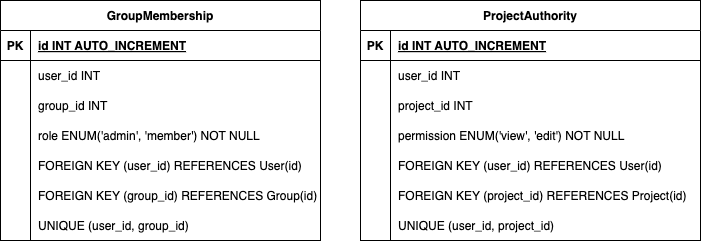

The diagram above was exported from draw.io. Its source (the exported page's mxGraphModel, read from the mxfile embedded in the PNG):
<mxGraphModel dx="589" dy="2199" grid="1" gridSize="10" guides="1" tooltips="1" connect="1" arrows="1" fold="1" page="1" pageScale="1" pageWidth="827" pageHeight="1169" math="0" shadow="0">
  <root>
    <mxCell id="0" />
    <mxCell id="1" parent="0" />
    <mxCell id="2" value="GroupMembership" style="shape=table;startSize=30;container=1;collapsible=1;childLayout=tableLayout;fixedRows=1;rowLines=0;fontStyle=1;align=center;resizeLast=1;swimlaneFillColor=#FFFFFF;" vertex="1" parent="1">
      <mxGeometry x="2140" y="-540" width="320" height="240" as="geometry" />
    </mxCell>
    <mxCell id="3" value="" style="shape=tableRow;horizontal=0;startSize=0;swimlaneHead=0;swimlaneBody=0;fillColor=none;collapsible=0;dropTarget=0;points=[[0,0.5],[1,0.5]];portConstraint=eastwest;strokeColor=inherit;top=0;left=0;right=0;bottom=1;swimlaneFillColor=#FFFFFF;" vertex="1" parent="2">
      <mxGeometry y="30" width="320" height="30" as="geometry" />
    </mxCell>
    <mxCell id="4" value="PK" style="shape=partialRectangle;overflow=hidden;connectable=0;fillColor=none;strokeColor=inherit;top=0;left=0;bottom=0;right=0;fontStyle=1;swimlaneFillColor=#FFFFFF;" vertex="1" parent="3">
      <mxGeometry width="30" height="30" as="geometry">
        <mxRectangle width="30" height="30" as="alternateBounds" />
      </mxGeometry>
    </mxCell>
    <mxCell id="5" value="id INT  AUTO_INCREMENT" style="shape=partialRectangle;overflow=hidden;connectable=0;fillColor=none;align=left;strokeColor=inherit;top=0;left=0;bottom=0;right=0;spacingLeft=6;fontStyle=5;swimlaneFillColor=#FFFFFF;" vertex="1" parent="3">
      <mxGeometry x="30" width="290" height="30" as="geometry">
        <mxRectangle width="290" height="30" as="alternateBounds" />
      </mxGeometry>
    </mxCell>
    <mxCell id="6" value="" style="shape=tableRow;horizontal=0;startSize=0;swimlaneHead=0;swimlaneBody=0;fillColor=none;collapsible=0;dropTarget=0;points=[[0,0.5],[1,0.5]];portConstraint=eastwest;strokeColor=inherit;top=0;left=0;right=0;bottom=0;swimlaneFillColor=#FFFFFF;" vertex="1" parent="2">
      <mxGeometry y="60" width="320" height="30" as="geometry" />
    </mxCell>
    <mxCell id="7" value="" style="shape=partialRectangle;overflow=hidden;connectable=0;fillColor=none;strokeColor=inherit;top=0;left=0;bottom=0;right=0;swimlaneFillColor=#FFFFFF;" vertex="1" parent="6">
      <mxGeometry width="30" height="30" as="geometry">
        <mxRectangle width="30" height="30" as="alternateBounds" />
      </mxGeometry>
    </mxCell>
    <mxCell id="8" value="user_id INT" style="shape=partialRectangle;overflow=hidden;connectable=0;fillColor=none;align=left;strokeColor=inherit;top=0;left=0;bottom=0;right=0;spacingLeft=6;swimlaneFillColor=#FFFFFF;" vertex="1" parent="6">
      <mxGeometry x="30" width="290" height="30" as="geometry">
        <mxRectangle width="290" height="30" as="alternateBounds" />
      </mxGeometry>
    </mxCell>
    <mxCell id="9" value="" style="shape=tableRow;horizontal=0;startSize=0;swimlaneHead=0;swimlaneBody=0;fillColor=none;collapsible=0;dropTarget=0;points=[[0,0.5],[1,0.5]];portConstraint=eastwest;strokeColor=inherit;top=0;left=0;right=0;bottom=0;swimlaneFillColor=#FFFFFF;" vertex="1" parent="2">
      <mxGeometry y="90" width="320" height="30" as="geometry" />
    </mxCell>
    <mxCell id="10" value="" style="shape=partialRectangle;overflow=hidden;connectable=0;fillColor=none;strokeColor=inherit;top=0;left=0;bottom=0;right=0;swimlaneFillColor=#FFFFFF;" vertex="1" parent="9">
      <mxGeometry width="30" height="30" as="geometry">
        <mxRectangle width="30" height="30" as="alternateBounds" />
      </mxGeometry>
    </mxCell>
    <mxCell id="11" value="group_id INT" style="shape=partialRectangle;overflow=hidden;connectable=0;fillColor=none;align=left;strokeColor=inherit;top=0;left=0;bottom=0;right=0;spacingLeft=6;swimlaneFillColor=#FFFFFF;" vertex="1" parent="9">
      <mxGeometry x="30" width="290" height="30" as="geometry">
        <mxRectangle width="290" height="30" as="alternateBounds" />
      </mxGeometry>
    </mxCell>
    <mxCell id="12" value="" style="shape=tableRow;horizontal=0;startSize=0;swimlaneHead=0;swimlaneBody=0;fillColor=none;collapsible=0;dropTarget=0;points=[[0,0.5],[1,0.5]];portConstraint=eastwest;strokeColor=inherit;top=0;left=0;right=0;bottom=0;swimlaneFillColor=#FFFFFF;" vertex="1" parent="2">
      <mxGeometry y="120" width="320" height="30" as="geometry" />
    </mxCell>
    <mxCell id="13" value="" style="shape=partialRectangle;overflow=hidden;connectable=0;fillColor=none;strokeColor=inherit;top=0;left=0;bottom=0;right=0;swimlaneFillColor=#FFFFFF;" vertex="1" parent="12">
      <mxGeometry width="30" height="30" as="geometry">
        <mxRectangle width="30" height="30" as="alternateBounds" />
      </mxGeometry>
    </mxCell>
    <mxCell id="14" value="role ENUM('admin', 'member') NOT NULL" style="shape=partialRectangle;overflow=hidden;connectable=0;fillColor=none;align=left;strokeColor=inherit;top=0;left=0;bottom=0;right=0;spacingLeft=6;swimlaneFillColor=#FFFFFF;" vertex="1" parent="12">
      <mxGeometry x="30" width="290" height="30" as="geometry">
        <mxRectangle width="290" height="30" as="alternateBounds" />
      </mxGeometry>
    </mxCell>
    <mxCell id="15" value="" style="shape=tableRow;horizontal=0;startSize=0;swimlaneHead=0;swimlaneBody=0;fillColor=none;collapsible=0;dropTarget=0;points=[[0,0.5],[1,0.5]];portConstraint=eastwest;strokeColor=inherit;top=0;left=0;right=0;bottom=0;swimlaneFillColor=#FFFFFF;" vertex="1" parent="2">
      <mxGeometry y="150" width="320" height="30" as="geometry" />
    </mxCell>
    <mxCell id="16" value="" style="shape=partialRectangle;overflow=hidden;connectable=0;fillColor=none;strokeColor=inherit;top=0;left=0;bottom=0;right=0;swimlaneFillColor=#FFFFFF;" vertex="1" parent="15">
      <mxGeometry width="30" height="30" as="geometry">
        <mxRectangle width="30" height="30" as="alternateBounds" />
      </mxGeometry>
    </mxCell>
    <mxCell id="17" value="FOREIGN KEY (user_id) REFERENCES User(id)" style="shape=partialRectangle;overflow=hidden;connectable=0;fillColor=none;align=left;strokeColor=inherit;top=0;left=0;bottom=0;right=0;spacingLeft=6;swimlaneFillColor=#FFFFFF;" vertex="1" parent="15">
      <mxGeometry x="30" width="290" height="30" as="geometry">
        <mxRectangle width="290" height="30" as="alternateBounds" />
      </mxGeometry>
    </mxCell>
    <mxCell id="18" value="" style="shape=tableRow;horizontal=0;startSize=0;swimlaneHead=0;swimlaneBody=0;fillColor=none;collapsible=0;dropTarget=0;points=[[0,0.5],[1,0.5]];portConstraint=eastwest;strokeColor=inherit;top=0;left=0;right=0;bottom=0;swimlaneFillColor=#FFFFFF;" vertex="1" parent="2">
      <mxGeometry y="180" width="320" height="30" as="geometry" />
    </mxCell>
    <mxCell id="19" value="" style="shape=partialRectangle;overflow=hidden;connectable=0;fillColor=none;strokeColor=inherit;top=0;left=0;bottom=0;right=0;swimlaneFillColor=#FFFFFF;" vertex="1" parent="18">
      <mxGeometry width="30" height="30" as="geometry">
        <mxRectangle width="30" height="30" as="alternateBounds" />
      </mxGeometry>
    </mxCell>
    <mxCell id="20" value="FOREIGN KEY (group_id) REFERENCES Group(id)" style="shape=partialRectangle;overflow=hidden;connectable=0;fillColor=none;align=left;strokeColor=inherit;top=0;left=0;bottom=0;right=0;spacingLeft=6;swimlaneFillColor=#FFFFFF;" vertex="1" parent="18">
      <mxGeometry x="30" width="290" height="30" as="geometry">
        <mxRectangle width="290" height="30" as="alternateBounds" />
      </mxGeometry>
    </mxCell>
    <mxCell id="21" value="" style="shape=tableRow;horizontal=0;startSize=0;swimlaneHead=0;swimlaneBody=0;fillColor=none;collapsible=0;dropTarget=0;points=[[0,0.5],[1,0.5]];portConstraint=eastwest;strokeColor=inherit;top=0;left=0;right=0;bottom=0;swimlaneFillColor=#FFFFFF;" vertex="1" parent="2">
      <mxGeometry y="210" width="320" height="30" as="geometry" />
    </mxCell>
    <mxCell id="22" value="" style="shape=partialRectangle;overflow=hidden;connectable=0;fillColor=none;strokeColor=inherit;top=0;left=0;bottom=0;right=0;swimlaneFillColor=#FFFFFF;" vertex="1" parent="21">
      <mxGeometry width="30" height="30" as="geometry">
        <mxRectangle width="30" height="30" as="alternateBounds" />
      </mxGeometry>
    </mxCell>
    <mxCell id="23" value="UNIQUE (user_id, group_id)" style="shape=partialRectangle;overflow=hidden;connectable=0;fillColor=none;align=left;strokeColor=inherit;top=0;left=0;bottom=0;right=0;spacingLeft=6;swimlaneFillColor=#FFFFFF;" vertex="1" parent="21">
      <mxGeometry x="30" width="290" height="30" as="geometry">
        <mxRectangle width="290" height="30" as="alternateBounds" />
      </mxGeometry>
    </mxCell>
    <mxCell id="24" value="ProjectAuthority" style="shape=table;startSize=30;container=1;collapsible=1;childLayout=tableLayout;fixedRows=1;rowLines=0;fontStyle=1;align=center;resizeLast=1;swimlaneFillColor=#FFFFFF;" vertex="1" parent="1">
      <mxGeometry x="2500" y="-540" width="340" height="240" as="geometry" />
    </mxCell>
    <mxCell id="25" value="" style="shape=tableRow;horizontal=0;startSize=0;swimlaneHead=0;swimlaneBody=0;fillColor=none;collapsible=0;dropTarget=0;points=[[0,0.5],[1,0.5]];portConstraint=eastwest;strokeColor=inherit;top=0;left=0;right=0;bottom=1;swimlaneFillColor=#FFFFFF;" vertex="1" parent="24">
      <mxGeometry y="30" width="340" height="30" as="geometry" />
    </mxCell>
    <mxCell id="26" value="PK" style="shape=partialRectangle;overflow=hidden;connectable=0;fillColor=none;strokeColor=inherit;top=0;left=0;bottom=0;right=0;fontStyle=1;swimlaneFillColor=#FFFFFF;" vertex="1" parent="25">
      <mxGeometry width="30" height="30" as="geometry">
        <mxRectangle width="30" height="30" as="alternateBounds" />
      </mxGeometry>
    </mxCell>
    <mxCell id="27" value="id INT  AUTO_INCREMENT" style="shape=partialRectangle;overflow=hidden;connectable=0;fillColor=none;align=left;strokeColor=inherit;top=0;left=0;bottom=0;right=0;spacingLeft=6;fontStyle=5;swimlaneFillColor=#FFFFFF;" vertex="1" parent="25">
      <mxGeometry x="30" width="310" height="30" as="geometry">
        <mxRectangle width="310" height="30" as="alternateBounds" />
      </mxGeometry>
    </mxCell>
    <mxCell id="28" value="" style="shape=tableRow;horizontal=0;startSize=0;swimlaneHead=0;swimlaneBody=0;fillColor=none;collapsible=0;dropTarget=0;points=[[0,0.5],[1,0.5]];portConstraint=eastwest;strokeColor=inherit;top=0;left=0;right=0;bottom=0;swimlaneFillColor=#FFFFFF;" vertex="1" parent="24">
      <mxGeometry y="60" width="340" height="30" as="geometry" />
    </mxCell>
    <mxCell id="29" value="" style="shape=partialRectangle;overflow=hidden;connectable=0;fillColor=none;strokeColor=inherit;top=0;left=0;bottom=0;right=0;swimlaneFillColor=#FFFFFF;" vertex="1" parent="28">
      <mxGeometry width="30" height="30" as="geometry">
        <mxRectangle width="30" height="30" as="alternateBounds" />
      </mxGeometry>
    </mxCell>
    <mxCell id="30" value="user_id INT" style="shape=partialRectangle;overflow=hidden;connectable=0;fillColor=none;align=left;strokeColor=inherit;top=0;left=0;bottom=0;right=0;spacingLeft=6;swimlaneFillColor=#FFFFFF;" vertex="1" parent="28">
      <mxGeometry x="30" width="310" height="30" as="geometry">
        <mxRectangle width="310" height="30" as="alternateBounds" />
      </mxGeometry>
    </mxCell>
    <mxCell id="31" value="" style="shape=tableRow;horizontal=0;startSize=0;swimlaneHead=0;swimlaneBody=0;fillColor=none;collapsible=0;dropTarget=0;points=[[0,0.5],[1,0.5]];portConstraint=eastwest;strokeColor=inherit;top=0;left=0;right=0;bottom=0;swimlaneFillColor=#FFFFFF;" vertex="1" parent="24">
      <mxGeometry y="90" width="340" height="30" as="geometry" />
    </mxCell>
    <mxCell id="32" value="" style="shape=partialRectangle;overflow=hidden;connectable=0;fillColor=none;strokeColor=inherit;top=0;left=0;bottom=0;right=0;swimlaneFillColor=#FFFFFF;" vertex="1" parent="31">
      <mxGeometry width="30" height="30" as="geometry">
        <mxRectangle width="30" height="30" as="alternateBounds" />
      </mxGeometry>
    </mxCell>
    <mxCell id="33" value="project_id INT" style="shape=partialRectangle;overflow=hidden;connectable=0;fillColor=none;align=left;strokeColor=inherit;top=0;left=0;bottom=0;right=0;spacingLeft=6;swimlaneFillColor=#FFFFFF;" vertex="1" parent="31">
      <mxGeometry x="30" width="310" height="30" as="geometry">
        <mxRectangle width="310" height="30" as="alternateBounds" />
      </mxGeometry>
    </mxCell>
    <mxCell id="34" value="" style="shape=tableRow;horizontal=0;startSize=0;swimlaneHead=0;swimlaneBody=0;fillColor=none;collapsible=0;dropTarget=0;points=[[0,0.5],[1,0.5]];portConstraint=eastwest;strokeColor=inherit;top=0;left=0;right=0;bottom=0;swimlaneFillColor=#FFFFFF;" vertex="1" parent="24">
      <mxGeometry y="120" width="340" height="30" as="geometry" />
    </mxCell>
    <mxCell id="35" value="" style="shape=partialRectangle;overflow=hidden;connectable=0;fillColor=none;strokeColor=inherit;top=0;left=0;bottom=0;right=0;swimlaneFillColor=#FFFFFF;" vertex="1" parent="34">
      <mxGeometry width="30" height="30" as="geometry">
        <mxRectangle width="30" height="30" as="alternateBounds" />
      </mxGeometry>
    </mxCell>
    <mxCell id="36" value="permission ENUM('view', 'edit') NOT NULL" style="shape=partialRectangle;overflow=hidden;connectable=0;fillColor=none;align=left;strokeColor=inherit;top=0;left=0;bottom=0;right=0;spacingLeft=6;swimlaneFillColor=#FFFFFF;" vertex="1" parent="34">
      <mxGeometry x="30" width="310" height="30" as="geometry">
        <mxRectangle width="310" height="30" as="alternateBounds" />
      </mxGeometry>
    </mxCell>
    <mxCell id="37" value="" style="shape=tableRow;horizontal=0;startSize=0;swimlaneHead=0;swimlaneBody=0;fillColor=none;collapsible=0;dropTarget=0;points=[[0,0.5],[1,0.5]];portConstraint=eastwest;strokeColor=inherit;top=0;left=0;right=0;bottom=0;swimlaneFillColor=#FFFFFF;" vertex="1" parent="24">
      <mxGeometry y="150" width="340" height="30" as="geometry" />
    </mxCell>
    <mxCell id="38" value="" style="shape=partialRectangle;overflow=hidden;connectable=0;fillColor=none;strokeColor=inherit;top=0;left=0;bottom=0;right=0;swimlaneFillColor=#FFFFFF;" vertex="1" parent="37">
      <mxGeometry width="30" height="30" as="geometry">
        <mxRectangle width="30" height="30" as="alternateBounds" />
      </mxGeometry>
    </mxCell>
    <mxCell id="39" value="FOREIGN KEY (user_id) REFERENCES User(id)" style="shape=partialRectangle;overflow=hidden;connectable=0;fillColor=none;align=left;strokeColor=inherit;top=0;left=0;bottom=0;right=0;spacingLeft=6;swimlaneFillColor=#FFFFFF;" vertex="1" parent="37">
      <mxGeometry x="30" width="310" height="30" as="geometry">
        <mxRectangle width="310" height="30" as="alternateBounds" />
      </mxGeometry>
    </mxCell>
    <mxCell id="40" value="" style="shape=tableRow;horizontal=0;startSize=0;swimlaneHead=0;swimlaneBody=0;fillColor=none;collapsible=0;dropTarget=0;points=[[0,0.5],[1,0.5]];portConstraint=eastwest;strokeColor=inherit;top=0;left=0;right=0;bottom=0;swimlaneFillColor=#FFFFFF;" vertex="1" parent="24">
      <mxGeometry y="180" width="340" height="30" as="geometry" />
    </mxCell>
    <mxCell id="41" value="" style="shape=partialRectangle;overflow=hidden;connectable=0;fillColor=none;strokeColor=inherit;top=0;left=0;bottom=0;right=0;swimlaneFillColor=#FFFFFF;" vertex="1" parent="40">
      <mxGeometry width="30" height="30" as="geometry">
        <mxRectangle width="30" height="30" as="alternateBounds" />
      </mxGeometry>
    </mxCell>
    <mxCell id="42" value="FOREIGN KEY (project_id) REFERENCES Project(id)" style="shape=partialRectangle;overflow=hidden;connectable=0;fillColor=none;align=left;strokeColor=inherit;top=0;left=0;bottom=0;right=0;spacingLeft=6;swimlaneFillColor=#FFFFFF;" vertex="1" parent="40">
      <mxGeometry x="30" width="310" height="30" as="geometry">
        <mxRectangle width="310" height="30" as="alternateBounds" />
      </mxGeometry>
    </mxCell>
    <mxCell id="43" value="" style="shape=tableRow;horizontal=0;startSize=0;swimlaneHead=0;swimlaneBody=0;fillColor=none;collapsible=0;dropTarget=0;points=[[0,0.5],[1,0.5]];portConstraint=eastwest;strokeColor=inherit;top=0;left=0;right=0;bottom=0;swimlaneFillColor=#FFFFFF;" vertex="1" parent="24">
      <mxGeometry y="210" width="340" height="30" as="geometry" />
    </mxCell>
    <mxCell id="44" value="" style="shape=partialRectangle;overflow=hidden;connectable=0;fillColor=none;strokeColor=inherit;top=0;left=0;bottom=0;right=0;swimlaneFillColor=#FFFFFF;" vertex="1" parent="43">
      <mxGeometry width="30" height="30" as="geometry">
        <mxRectangle width="30" height="30" as="alternateBounds" />
      </mxGeometry>
    </mxCell>
    <mxCell id="45" value="UNIQUE (user_id, project_id)" style="shape=partialRectangle;overflow=hidden;connectable=0;fillColor=none;align=left;strokeColor=inherit;top=0;left=0;bottom=0;right=0;spacingLeft=6;swimlaneFillColor=#FFFFFF;" vertex="1" parent="43">
      <mxGeometry x="30" width="310" height="30" as="geometry">
        <mxRectangle width="310" height="30" as="alternateBounds" />
      </mxGeometry>
    </mxCell>
  </root>
</mxGraphModel>